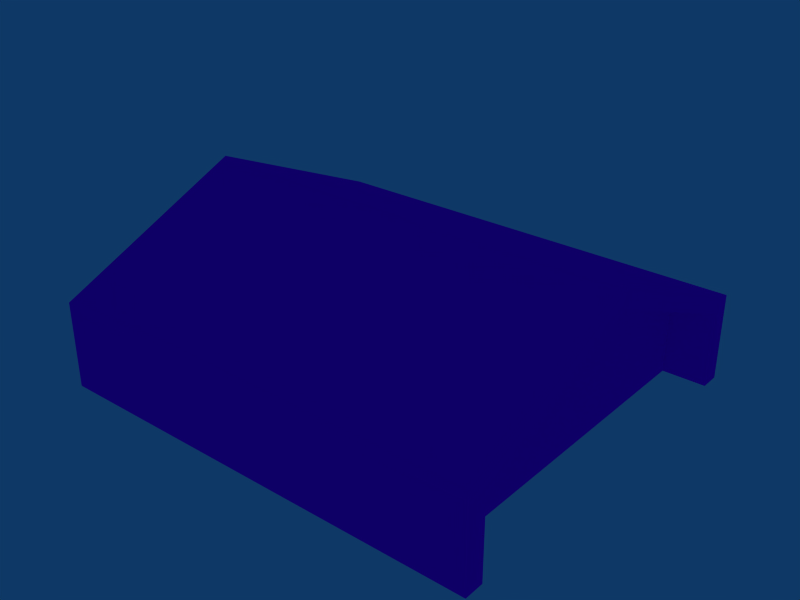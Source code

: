 # Source: HouseTypeA.blend  (saved by Blender 2.49.2; exported with 4.5.12 LTS)
import bpy
from mathutils import Matrix  # noqa: F401  (used for matrix-valued properties, if any)

bpy.ops.wm.read_factory_settings(use_empty=True)
scene = bpy.context.scene
scene.name = 'Scene'

# ---- collections
col_collection_1 = bpy.data.collections.new('Collection 1'); scene.collection.children.link(col_collection_1)

# ---- materials (node trees are filled in below, after node groups)
mat_0_001 = bpy.data.materials.new('0.001')
mat_0_001.alpha_threshold = 0.0
mat_0_001.diffuse_color = (1.0, 0.0, 1.0, 1.0)
mat_0_001.roughness = 0.5
mat_0_001.line_color = (0.0, 0.0, 0.0, 1.0)

# ---- material node trees

# ---- world
world_world = bpy.data.worlds.new('World'); scene.world = world_world
world_world.color = (0.05656, 0.2208, 0.4)
world_world.use_sun_shadow = False
world_world.sun_shadow_jitter_overblur = 0.0
world_world.cycles.sampling_method = 'MANUAL'
world_world.cycles.sample_map_resolution = 256

# ---- meshes
me_cube = bpy.data.meshes.new('"Cube"')
me_cube.from_pydata([(-2.097, 1.839, -16.15), (-2.097, -1.839, -16.15), (-2.097, 1.839, 0.2113), (-2.097, -1.839, 0.2113), (-2.097, 0.0, 16.15), (2.097, 2.384e-07, 16.15), (2.097, -1.839, 0.2113), (2.097, 1.839, 0.2113), (2.097, -1.839, -16.15), (2.097, 1.839, -16.15), (-2.097, 1.839, 0.2113), (-2.097, -1.839, 0.2113), (-2.097, 0.0, 16.15), (-2.097, 1.652, -1.832), (-2.097, 1.652, -16.15), (-2.097, -1.652, -1.832), (-2.097, -1.652, -16.15), (-2.097, 0.0, 12.07), (2.097, 2.384e-07, 12.07), (2.097, 1.652, -1.832), (2.097, -1.652, -1.832), (2.097, -1.652, -16.15), (2.097, 1.652, -16.15), (-1.689, 1.652, -1.832), (-1.689, 1.652, -16.15), (-1.689, -1.652, -1.832), (-1.689, -1.652, -16.15), (-1.689, 0.0, 12.07), (1.689, 0.0, 12.07), (1.689, 1.652, -1.832), (1.689, -1.652, -1.832), (1.689, -1.652, -16.15), (1.689, 1.652, -16.15)], [], [(0, 2, 7), (0, 7, 9), (8, 6, 3), (8, 3, 1), (3, 6, 5), (3, 5, 4), (7, 2, 4), (7, 4, 5), (10, 0, 14), (10, 14, 13), (1, 11, 15), (1, 15, 16), (11, 12, 17), (11, 17, 15), (12, 10, 13), (12, 13, 17), (7, 5, 18), (7, 18, 19), (5, 6, 20), (5, 20, 18), (6, 8, 21), (6, 21, 20), (9, 7, 19), (9, 19, 22), (13, 14, 24), (13, 24, 23), (16, 15, 25), (16, 25, 26), (15, 17, 27), (15, 27, 25), (17, 13, 23), (17, 23, 27), (19, 18, 28), (19, 28, 29), (18, 20, 30), (18, 30, 28), (20, 21, 31), (20, 31, 30), (22, 19, 29), (22, 29, 32), (31, 26, 24), (31, 24, 32), (1, 16, 26), (8, 31, 21), (1, 26, 31), (1, 31, 8), (9, 22, 32), (0, 24, 14), (0, 9, 32), (0, 32, 24), (25, 27, 26), (23, 24, 27), (27, 24, 26), (28, 32, 29), (28, 30, 31), (28, 31, 32)])
_uv = me_cube.uv_layers.new(name='UVTex')
_uv.uv.foreach_set('vector', [0.9614, 0.2949, 0.8067, 0.2949, 0.8067, 0.9755, 0.9614, 0.2949, 0.8067, 0.9755, 0.9614, 0.9755, 0.9614, 0.9755, 0.8067, 0.9755, 0.8067, 0.2949, 0.9614, 0.9755, 0.8067, 0.2949, 0.9614, 0.2949, 0.0434, 0.9273, 0.0434, 0.3486, 0.3956, 0.3486, 0.0434, 0.9273, 0.3956, 0.3486, 0.3956, 0.9273, 0.7197, 0.3486, 0.7197, 0.9273, 0.3956, 0.9273, 0.7197, 0.3486, 0.3956, 0.9273, 0.3956, 0.3486, 0.6929, 0.1158, 0.6929, 0.03063, 0.6718, 0.03063, 0.6929, 0.1158, 0.6718, 0.03063, 0.6718, 0.1052, 0.2764, 0.03063, 0.2764, 0.1158, 0.2975, 0.1052, 0.2764, 0.03063, 0.2975, 0.1052, 0.2975, 0.03063, 0.2764, 0.1158, 0.4847, 0.1988, 0.4847, 0.1776, 0.2764, 0.1158, 0.4847, 0.1776, 0.2975, 0.1052, 0.4847, 0.1988, 0.6929, 0.1158, 0.6718, 0.1052, 0.4847, 0.1988, 0.6718, 0.1052, 0.4847, 0.1776, 0.4303, 0.1986, 0.2226, 0.1158, 0.2226, 0.137, 0.4303, 0.1986, 0.2226, 0.137, 0.4092, 0.2092, 0.2226, 0.1158, 0.01482, 0.1986, 0.03585, 0.2092, 0.2226, 0.1158, 0.03585, 0.2092, 0.2226, 0.137, 0.01482, 0.1986, 0.01482, 0.2836, 0.03585, 0.2836, 0.01482, 0.1986, 0.03585, 0.2836, 0.03585, 0.2092, 0.4303, 0.2836, 0.4303, 0.1986, 0.4092, 0.2092, 0.4303, 0.2836, 0.4092, 0.2092, 0.4092, 0.2836, 0.01907, 0.00983, 0.08945, 0.00983, 0.08945, 0.04998, 0.01907, 0.00983, 0.08945, 0.04998, 0.01907, 0.04998, 0.1767, 0.00983, 0.1064, 0.00983, 0.1064, 0.04998, 0.1767, 0.00983, 0.1064, 0.04998, 0.1767, 0.04998, 0.664, 0.2312, 0.5661, 0.2312, 0.5661, 0.2554, 0.664, 0.2312, 0.5661, 0.2554, 0.664, 0.2554, 0.5661, 0.2312, 0.4682, 0.2312, 0.4682, 0.2554, 0.5661, 0.2312, 0.4682, 0.2554, 0.5661, 0.2554, 0.4682, 0.2938, 0.5661, 0.2938, 0.5661, 0.2696, 0.4682, 0.2938, 0.5661, 0.2696, 0.4682, 0.2696, 0.5661, 0.2938, 0.664, 0.2938, 0.664, 0.2696, 0.5661, 0.2938, 0.664, 0.2696, 0.5661, 0.2696, 0.1064, 0.1099, 0.1767, 0.1099, 0.1767, 0.06976, 0.1064, 0.1099, 0.1767, 0.06976, 0.1064, 0.06976, 0.08945, 0.1099, 0.01907, 0.1099, 0.01907, 0.06976, 0.08945, 0.1099, 0.01907, 0.06976, 0.08945, 0.06976, 0.8246, 0.05448, 0.8246, 0.1602, 0.9556, 0.1602, 0.8246, 0.05448, 0.9556, 0.1602, 0.9556, 0.05448, 0.8172, 0.173, 0.8246, 0.173, 0.8246, 0.1602, 0.8172, 0.04168, 0.8246, 0.05448, 0.8246, 0.04168, 0.8172, 0.173, 0.8246, 0.1602, 0.8246, 0.05448, 0.8172, 0.173, 0.8246, 0.05448, 0.8172, 0.04168, 0.963, 0.04168, 0.9556, 0.04168, 0.9556, 0.05448, 0.963, 0.173, 0.9556, 0.1602, 0.9556, 0.173, 0.963, 0.173, 0.963, 0.04168, 0.9556, 0.05448, 0.963, 0.173, 0.9556, 0.05448, 0.9556, 0.1602, 0.3165, 0.1037, 0.4845, 0.1686, 0.3165, 0.0367, 0.6525, 0.1037, 0.6525, 0.0367, 0.4845, 0.1686, 0.4845, 0.1686, 0.6525, 0.0367, 0.3165, 0.0367, 0.2224, 0.146, 0.39, 0.2776, 0.39, 0.2107, 0.2224, 0.146, 0.05475, 0.2107, 0.05475, 0.2776, 0.2224, 0.146, 0.05475, 0.2776, 0.39, 0.2776])
_ca = me_cube.color_attributes.new('Col', 'BYTE_COLOR', 'CORNER')
_ca.data.foreach_set('color', [1.0, 1.0, 1.0, 1.0, 1.0, 1.0, 1.0, 1.0, 1.0, 1.0, 1.0, 1.0, 1.0, 1.0, 1.0, 1.0, 1.0, 1.0, 1.0, 1.0, 1.0, 1.0, 1.0, 1.0, 1.0, 1.0, 1.0, 1.0, 1.0, 1.0, 1.0, 1.0, 1.0, 1.0, 1.0, 1.0, 1.0, 1.0, 1.0, 1.0, 1.0, 1.0, 1.0, 1.0, 1.0, 1.0, 1.0, 1.0, 1.0, 1.0, 1.0, 1.0, 1.0, 1.0, 1.0, 1.0, 1.0, 1.0, 1.0, 1.0, 1.0, 1.0, 1.0, 1.0, 1.0, 1.0, 1.0, 1.0, 1.0, 1.0, 1.0, 1.0, 1.0, 1.0, 1.0, 1.0, 1.0, 1.0, 1.0, 1.0, 1.0, 1.0, 1.0, 1.0, 1.0, 1.0, 1.0, 1.0, 1.0, 1.0, 1.0, 1.0, 1.0, 1.0, 1.0, 1.0, 1.0, 1.0, 1.0, 1.0, 1.0, 1.0, 1.0, 1.0, 1.0, 1.0, 1.0, 1.0, 1.0, 1.0, 1.0, 1.0, 1.0, 1.0, 1.0, 1.0, 1.0, 1.0, 1.0, 1.0, 1.0, 1.0, 1.0, 1.0, 1.0, 1.0, 1.0, 1.0, 1.0, 1.0, 1.0, 1.0, 1.0, 1.0, 1.0, 1.0, 1.0, 1.0, 1.0, 1.0, 1.0, 1.0, 1.0, 1.0, 1.0, 1.0, 1.0, 1.0, 1.0, 1.0, 1.0, 1.0, 1.0, 1.0, 1.0, 1.0, 1.0, 1.0, 1.0, 1.0, 1.0, 1.0, 1.0, 1.0, 1.0, 1.0, 1.0, 1.0, 1.0, 1.0, 1.0, 1.0, 1.0, 1.0, 1.0, 1.0, 1.0, 1.0, 1.0, 1.0, 1.0, 1.0, 1.0, 1.0, 1.0, 1.0, 1.0, 1.0, 1.0, 1.0, 1.0, 1.0, 1.0, 1.0, 1.0, 1.0, 1.0, 1.0, 1.0, 1.0, 1.0, 1.0, 1.0, 1.0, 1.0, 1.0, 1.0, 1.0, 1.0, 1.0, 1.0, 1.0, 1.0, 1.0, 1.0, 1.0, 1.0, 1.0, 1.0, 1.0, 1.0, 1.0, 1.0, 1.0, 1.0, 1.0, 1.0, 1.0, 1.0, 1.0, 1.0, 1.0, 1.0, 1.0, 1.0, 1.0, 1.0, 1.0, 1.0, 1.0, 1.0, 1.0, 1.0, 1.0, 1.0, 1.0, 1.0, 1.0, 1.0, 1.0, 1.0, 1.0, 1.0, 1.0, 1.0, 1.0, 1.0, 1.0, 1.0, 1.0, 1.0, 1.0, 1.0, 1.0, 1.0, 1.0, 1.0, 1.0, 1.0, 1.0, 1.0, 1.0, 1.0, 1.0, 1.0, 1.0, 1.0, 1.0, 1.0, 1.0, 1.0, 1.0, 1.0, 1.0, 1.0, 1.0, 1.0, 1.0, 1.0, 1.0, 1.0, 1.0, 1.0, 1.0, 1.0, 1.0, 1.0, 1.0, 1.0, 1.0, 1.0, 1.0, 1.0, 1.0, 1.0, 1.0, 1.0, 1.0, 1.0, 1.0, 1.0, 1.0, 1.0, 1.0, 1.0, 1.0, 1.0, 1.0, 1.0, 1.0, 1.0, 1.0, 1.0, 1.0, 1.0, 1.0, 1.0, 1.0, 1.0, 1.0, 1.0, 1.0, 1.0, 1.0, 1.0, 1.0, 1.0, 1.0, 1.0, 1.0, 1.0, 1.0, 1.0, 1.0, 1.0, 1.0, 1.0, 1.0, 1.0, 1.0, 1.0, 1.0, 1.0, 1.0, 1.0, 1.0, 1.0, 1.0, 1.0, 1.0, 1.0, 1.0, 1.0, 1.0, 1.0, 1.0, 1.0, 1.0, 1.0, 1.0, 1.0, 1.0, 1.0, 1.0, 1.0, 1.0, 1.0, 1.0, 1.0, 1.0, 1.0, 1.0, 1.0, 1.0, 1.0, 1.0, 1.0, 1.0, 1.0, 1.0, 1.0, 1.0, 1.0, 1.0, 1.0, 1.0, 1.0, 1.0, 1.0, 1.0, 1.0, 1.0, 1.0, 1.0, 1.0, 1.0, 1.0, 1.0, 1.0, 1.0, 1.0, 1.0, 1.0, 1.0, 1.0, 1.0, 1.0, 1.0, 1.0, 1.0, 1.0, 1.0, 1.0, 1.0, 1.0, 1.0, 1.0, 1.0, 1.0, 1.0, 1.0, 1.0, 1.0, 1.0, 1.0, 1.0, 1.0, 1.0, 1.0, 1.0, 1.0, 1.0, 1.0, 1.0, 1.0, 1.0, 1.0, 1.0, 1.0, 1.0, 1.0, 1.0, 1.0, 1.0, 1.0, 1.0, 1.0, 1.0, 1.0, 1.0, 1.0, 1.0, 1.0, 1.0, 1.0, 1.0, 1.0, 1.0, 1.0, 1.0, 1.0, 1.0, 1.0, 1.0, 1.0, 1.0, 1.0, 1.0, 1.0, 1.0, 1.0, 1.0, 1.0, 1.0, 1.0, 1.0, 1.0, 1.0, 1.0, 1.0, 1.0, 1.0, 1.0, 1.0, 1.0, 1.0, 1.0, 1.0, 1.0, 1.0, 1.0, 1.0, 1.0, 1.0, 1.0, 1.0, 1.0, 1.0, 1.0, 1.0, 1.0, 1.0, 1.0, 1.0, 1.0, 1.0, 1.0, 1.0, 1.0, 1.0, 1.0, 1.0, 1.0, 1.0, 1.0, 1.0, 1.0, 1.0, 1.0, 1.0, 1.0, 1.0, 1.0, 1.0, 1.0, 1.0, 1.0, 1.0, 1.0, 1.0, 1.0, 1.0, 1.0, 1.0, 1.0, 1.0, 1.0, 1.0, 1.0, 1.0, 1.0, 1.0, 1.0, 1.0, 1.0, 1.0, 1.0, 1.0, 1.0, 1.0, 1.0, 1.0, 1.0, 1.0, 1.0, 1.0, 1.0, 1.0, 1.0, 1.0, 1.0, 1.0, 1.0, 1.0, 1.0, 1.0, 1.0, 1.0, 1.0, 1.0, 1.0, 1.0, 1.0, 1.0, 1.0, 1.0, 1.0, 1.0, 1.0, 1.0, 1.0, 1.0, 1.0, 1.0, 1.0, 1.0, 1.0, 1.0, 1.0, 1.0, 1.0, 1.0, 1.0, 1.0, 1.0, 1.0, 1.0, 1.0, 1.0, 1.0, 1.0, 1.0, 1.0, 1.0, 1.0, 1.0, 1.0, 1.0, 1.0, 1.0, 1.0, 1.0, 1.0, 1.0, 1.0, 1.0, 1.0, 1.0, 1.0, 1.0, 1.0, 1.0, 1.0, 1.0, 1.0, 1.0, 1.0, 1.0, 1.0, 1.0, 1.0, 1.0, 1.0, 1.0, 1.0, 1.0, 1.0, 1.0, 1.0, 1.0, 1.0, 1.0, 1.0, 1.0, 1.0, 1.0, 1.0, 1.0, 1.0, 1.0, 1.0, 1.0, 1.0, 1.0, 1.0, 1.0, 1.0, 1.0, 1.0, 1.0, 1.0, 1.0])
me_cube.materials.append(mat_0_001)
me_cube.use_remesh_preserve_volume = False
me_cube.use_remesh_preserve_attributes = False
me_cube.use_mirror_vertex_groups = False
me_cube.update()

# ---- objects
ob_cube = bpy.data.objects.new('"Cube"', me_cube)

# ---- transforms, parenting, visibility, modifiers, constraints
ob_cube.location = (0.0, 0.0, 8.08)
ob_cube.scale = (10.0, 10.0, 0.5)
ob_cube.lock_rotations_4d = False
ob_cube.empty_display_type = 'ARROWS'
ob_cube.lineart.crease_threshold = 0.0

# ---- collection membership
col_collection_1.objects.link(ob_cube)

# ---- scene / render settings (as saved in the file)
scene.frame_start = 1; scene.frame_end = 250; scene.frame_set(1)
scene.render.engine = 'BLENDER_EEVEE_NEXT'
scene.render.image_settings.file_format = 'JPEG'
scene.render.image_settings.color_mode = 'RGB'
scene.render.image_settings.compression = 90
scene.render.resolution_x = 800
scene.render.resolution_y = 600
scene.render.pixel_aspect_x = 100.0
scene.render.pixel_aspect_y = 100.0
scene.render.fps = 25
scene.render.dither_intensity = 0.0
scene.render.use_compositing = False
scene.render.use_sequencer = False
scene.render.bake_margin = 2
scene.render.bake_bias = 0.0
scene.render.use_stamp_time = False
scene.render.use_stamp_date = False
scene.render.use_stamp_frame = False
scene.render.use_stamp_camera = False
scene.render.use_stamp_scene = False
scene.render.use_stamp_filename = False
scene.render.use_stamp_render_time = False
scene.render.stamp_font_size = 0
scene.cycles.use_denoising = False
scene.cycles.samples = 10
scene.cycles.sampling_pattern = 'TABULATED_SOBOL'
scene.cycles.light_sampling_threshold = 0.0
scene.cycles.use_adaptive_sampling = False
scene.cycles.use_light_tree = False
scene.cycles.blur_glossy = 0.0
scene.cycles.volume_bounces = 1
scene.cycles.pixel_filter_type = 'GAUSSIAN'
scene.cycles.sample_clamp_indirect = 0.0
scene.view_settings.view_transform = 'Raw'
bpy.context.view_layer.update()

# ---- added for rendering (the .blend has no active camera): camera
cam_auto = bpy.data.cameras.new('AutoCamera')
cam_auto.lens = 50.0
cam_auto.sensor_width = 36.0
cam_auto.clip_end = 1000.0
ob_auto_camera = bpy.data.objects.new('AutoCamera', cam_auto)
scene.collection.objects.link(ob_auto_camera)
ob_auto_camera.location = (53.7327, -64.4793, 51.0664)
ob_auto_camera.rotation_euler = (1.09748, -7.21219e-08, 0.694738)
scene.camera = ob_auto_camera
bpy.context.view_layer.update()
